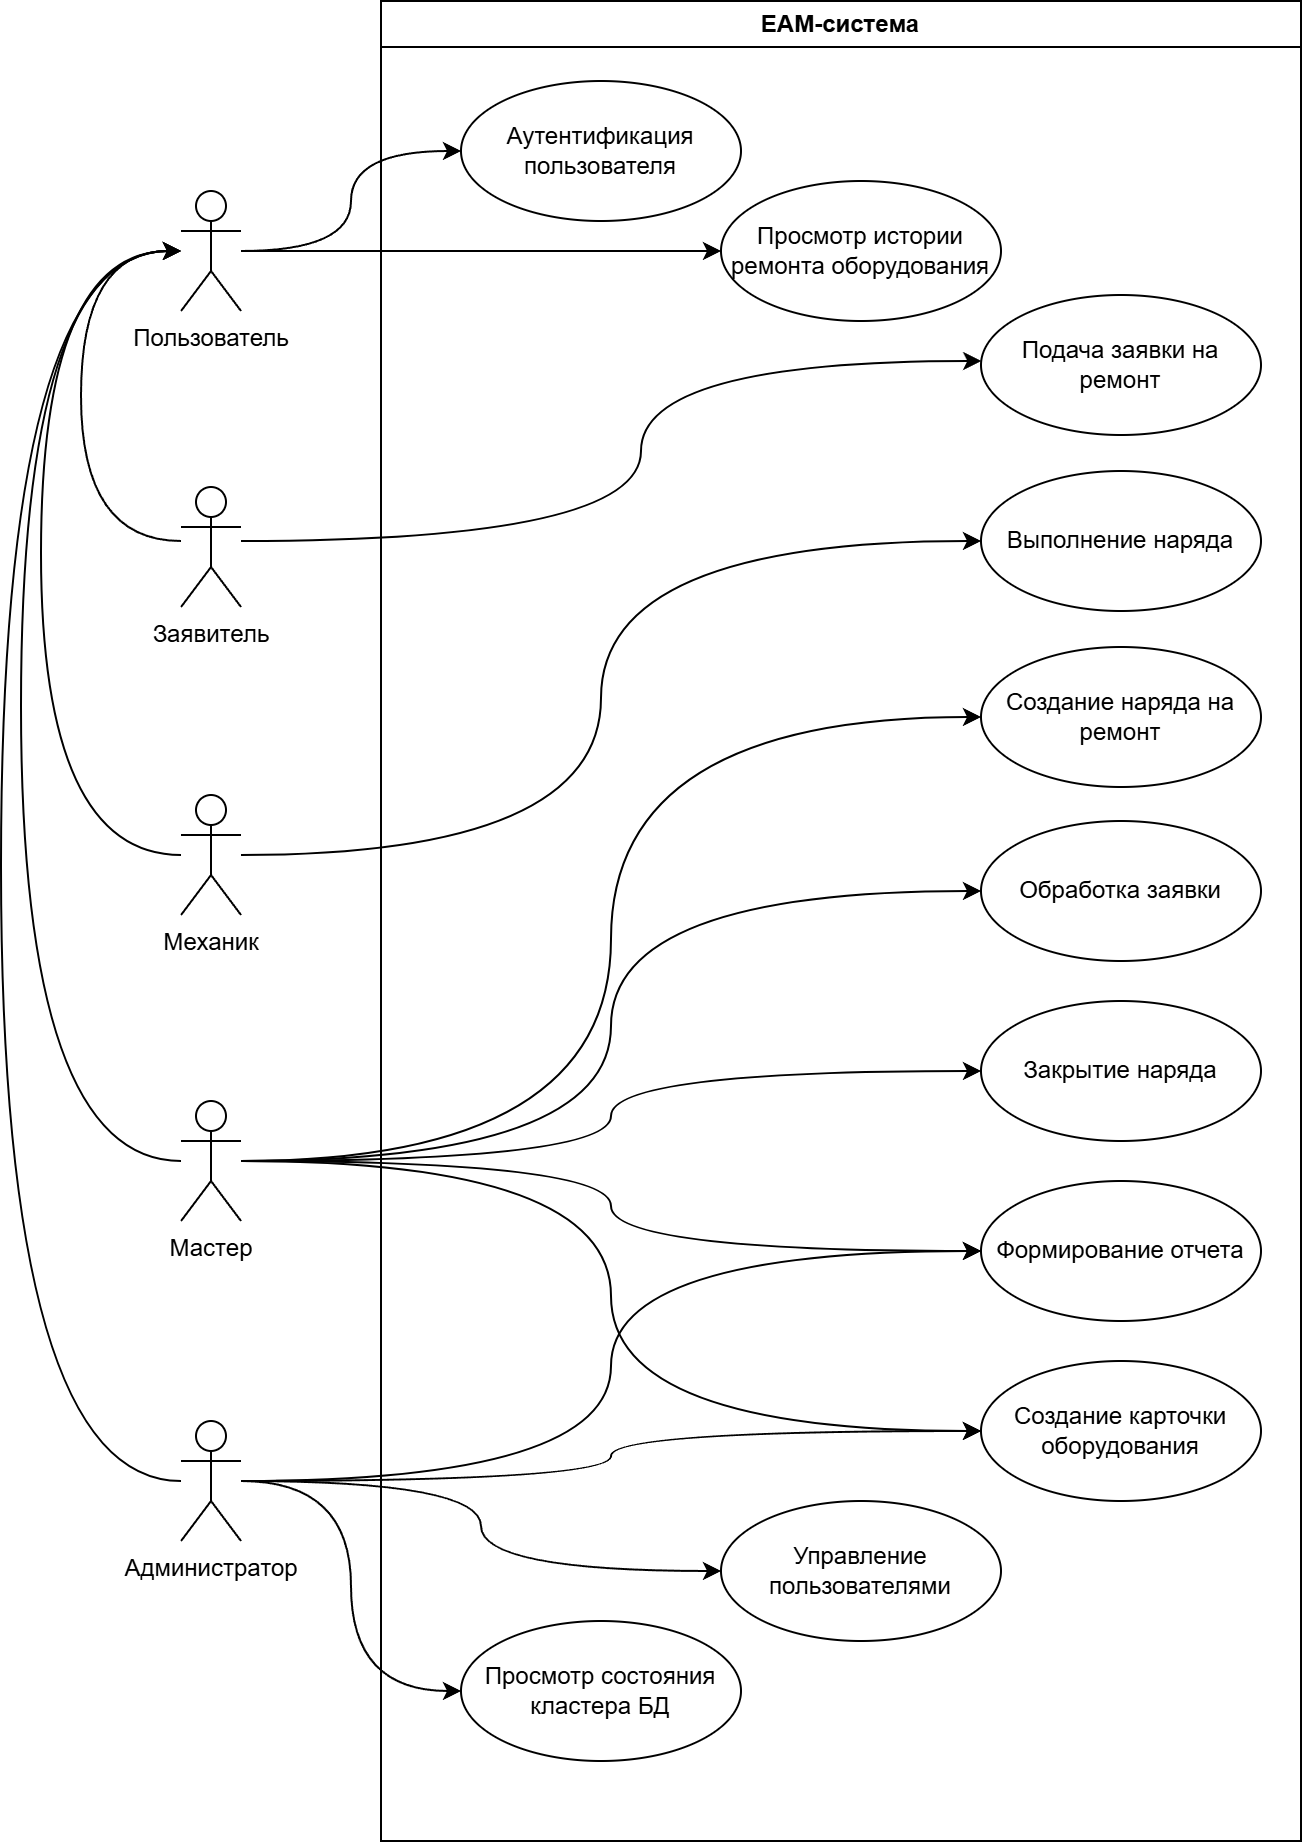

The diagram above was exported from draw.io. Its source (the exported page's mxGraphModel, read from the mxfile embedded in the PNG):
<mxGraphModel dx="2438" dy="1533" grid="1" gridSize="10" guides="1" tooltips="1" connect="1" arrows="1" fold="1" page="1" pageScale="1" pageWidth="827" pageHeight="1169" math="0" shadow="0">
  <root>
    <mxCell id="0" />
    <mxCell id="1" parent="0" />
    <mxCell id="kbiwQLeq5_u4GOqs8vpt-12" parent="1" style="swimlane;whiteSpace=wrap;html=1;movable=1;resizable=1;rotatable=1;deletable=1;editable=1;locked=0;connectable=1;" value="EAM-система" vertex="1">
      <mxGeometry height="920" width="460" x="230" y="80" as="geometry">
        <mxRectangle height="30" width="120" x="230" y="80" as="alternateBounds" />
      </mxGeometry>
    </mxCell>
    <mxCell id="kbiwQLeq5_u4GOqs8vpt-21" parent="kbiwQLeq5_u4GOqs8vpt-12" style="ellipse;whiteSpace=wrap;html=1;movable=1;resizable=1;rotatable=1;deletable=1;editable=1;locked=0;connectable=1;" value="Аутентификация пользователя" vertex="1">
      <mxGeometry height="70" width="140" x="40" y="40" as="geometry" />
    </mxCell>
    <mxCell id="kbiwQLeq5_u4GOqs8vpt-22" parent="kbiwQLeq5_u4GOqs8vpt-12" style="ellipse;whiteSpace=wrap;html=1;" value="Просмотр истории ремонта оборудования" vertex="1">
      <mxGeometry height="70" width="140" x="170" y="90" as="geometry" />
    </mxCell>
    <mxCell id="kbiwQLeq5_u4GOqs8vpt-23" parent="kbiwQLeq5_u4GOqs8vpt-12" style="ellipse;whiteSpace=wrap;html=1;" value="Выполнение наряда" vertex="1">
      <mxGeometry height="70" width="140" x="300" y="235" as="geometry" />
    </mxCell>
    <mxCell id="kbiwQLeq5_u4GOqs8vpt-24" parent="kbiwQLeq5_u4GOqs8vpt-12" style="ellipse;whiteSpace=wrap;html=1;" value="Закрытие наряда" vertex="1">
      <mxGeometry height="70" width="140" x="300" y="500" as="geometry" />
    </mxCell>
    <mxCell id="kbiwQLeq5_u4GOqs8vpt-25" parent="kbiwQLeq5_u4GOqs8vpt-12" style="ellipse;whiteSpace=wrap;html=1;" value="Создание наряда на ремонт" vertex="1">
      <mxGeometry height="70" width="140" x="300" y="323" as="geometry" />
    </mxCell>
    <mxCell id="kbiwQLeq5_u4GOqs8vpt-26" parent="kbiwQLeq5_u4GOqs8vpt-12" style="ellipse;whiteSpace=wrap;html=1;rotation=0;" value="Подача заявки на ремонт" vertex="1">
      <mxGeometry height="70" width="140" x="300" y="147" as="geometry" />
    </mxCell>
    <mxCell id="kbiwQLeq5_u4GOqs8vpt-27" parent="kbiwQLeq5_u4GOqs8vpt-12" style="ellipse;whiteSpace=wrap;html=1;" value="Обработка заявки" vertex="1">
      <mxGeometry height="70" width="140" x="300" y="410" as="geometry" />
    </mxCell>
    <mxCell id="kbiwQLeq5_u4GOqs8vpt-28" parent="kbiwQLeq5_u4GOqs8vpt-12" style="ellipse;whiteSpace=wrap;html=1;" value="Формирование отчета" vertex="1">
      <mxGeometry height="70" width="140" x="300" y="590" as="geometry" />
    </mxCell>
    <mxCell id="kbiwQLeq5_u4GOqs8vpt-29" parent="kbiwQLeq5_u4GOqs8vpt-12" style="ellipse;whiteSpace=wrap;html=1;" value="Создание карточки оборудования" vertex="1">
      <mxGeometry height="70" width="140" x="300" y="680" as="geometry" />
    </mxCell>
    <mxCell id="kbiwQLeq5_u4GOqs8vpt-30" parent="kbiwQLeq5_u4GOqs8vpt-12" style="ellipse;whiteSpace=wrap;html=1;" value="Управление пользователями" vertex="1">
      <mxGeometry height="70" width="140" x="170" y="750" as="geometry" />
    </mxCell>
    <mxCell id="kbiwQLeq5_u4GOqs8vpt-31" parent="kbiwQLeq5_u4GOqs8vpt-12" style="ellipse;whiteSpace=wrap;html=1;" value="Просмотр состояния кластера БД" vertex="1">
      <mxGeometry height="70" width="140" x="40" y="810" as="geometry" />
    </mxCell>
    <mxCell id="kbiwQLeq5_u4GOqs8vpt-13" parent="1" style="shape=umlActor;verticalLabelPosition=bottom;verticalAlign=top;html=1;labelPerimeter=1;" value="Заявитель" vertex="1">
      <mxGeometry height="60" width="30" x="130" y="323" as="geometry" />
    </mxCell>
    <mxCell id="kbiwQLeq5_u4GOqs8vpt-37" edge="1" parent="1" source="kbiwQLeq5_u4GOqs8vpt-14" style="edgeStyle=orthogonalEdgeStyle;rounded=0;orthogonalLoop=1;jettySize=auto;html=1;entryX=0;entryY=0.5;entryDx=0;entryDy=0;defaultLabelBackgroundColor=page;curved=1;curveGeometry=1;" target="kbiwQLeq5_u4GOqs8vpt-23">
      <mxGeometry relative="1" as="geometry">
        <Array as="points">
          <mxPoint x="340" y="507" />
          <mxPoint x="340" y="350" />
        </Array>
      </mxGeometry>
    </mxCell>
    <mxCell id="kbiwQLeq5_u4GOqs8vpt-50" edge="1" parent="1" source="kbiwQLeq5_u4GOqs8vpt-14" style="edgeStyle=orthogonalEdgeStyle;rounded=0;orthogonalLoop=1;jettySize=auto;html=1;defaultLabelBackgroundColor=page;curved=1;curveGeometry=1;" target="kbiwQLeq5_u4GOqs8vpt-17">
      <mxGeometry relative="1" x="0.0194" as="geometry">
        <Array as="points">
          <mxPoint x="60" y="507" />
          <mxPoint x="60" y="205" />
        </Array>
        <mxPoint x="110" y="390" as="targetPoint" />
      </mxGeometry>
    </mxCell>
    <mxCell id="kbiwQLeq5_u4GOqs8vpt-14" parent="1" style="shape=umlActor;verticalLabelPosition=bottom;verticalAlign=top;html=1;labelPerimeter=1;" value="Механик" vertex="1">
      <mxGeometry height="60" width="30" x="130" y="477" as="geometry" />
    </mxCell>
    <mxCell id="kbiwQLeq5_u4GOqs8vpt-38" edge="1" parent="1" source="kbiwQLeq5_u4GOqs8vpt-15" style="edgeStyle=orthogonalEdgeStyle;rounded=0;orthogonalLoop=1;jettySize=auto;html=1;entryX=0;entryY=0.5;entryDx=0;entryDy=0;defaultLabelBackgroundColor=page;curved=1;curveGeometry=1;" target="kbiwQLeq5_u4GOqs8vpt-25">
      <mxGeometry relative="1" x="0.0014" as="geometry" />
    </mxCell>
    <mxCell id="kbiwQLeq5_u4GOqs8vpt-39" edge="1" parent="1" source="kbiwQLeq5_u4GOqs8vpt-15" style="edgeStyle=orthogonalEdgeStyle;rounded=0;orthogonalLoop=1;jettySize=auto;html=1;entryX=0;entryY=0.5;entryDx=0;entryDy=0;defaultLabelBackgroundColor=page;curved=1;curveGeometry=1;" target="kbiwQLeq5_u4GOqs8vpt-27">
      <mxGeometry relative="1" as="geometry" />
    </mxCell>
    <mxCell id="kbiwQLeq5_u4GOqs8vpt-40" edge="1" parent="1" source="kbiwQLeq5_u4GOqs8vpt-15" style="edgeStyle=orthogonalEdgeStyle;rounded=0;orthogonalLoop=1;jettySize=auto;html=1;entryX=0;entryY=0.5;entryDx=0;entryDy=0;defaultLabelBackgroundColor=page;curved=1;curveGeometry=1;" target="kbiwQLeq5_u4GOqs8vpt-24">
      <mxGeometry relative="1" as="geometry" />
    </mxCell>
    <mxCell id="kbiwQLeq5_u4GOqs8vpt-41" edge="1" parent="1" source="kbiwQLeq5_u4GOqs8vpt-15" style="edgeStyle=orthogonalEdgeStyle;rounded=0;orthogonalLoop=1;jettySize=auto;html=1;entryX=0;entryY=0.5;entryDx=0;entryDy=0;defaultLabelBackgroundColor=page;curved=1;curveGeometry=1;" target="kbiwQLeq5_u4GOqs8vpt-28">
      <mxGeometry relative="1" as="geometry" />
    </mxCell>
    <mxCell id="kbiwQLeq5_u4GOqs8vpt-45" edge="1" parent="1" source="kbiwQLeq5_u4GOqs8vpt-15" style="edgeStyle=orthogonalEdgeStyle;rounded=0;orthogonalLoop=1;jettySize=auto;html=1;entryX=0;entryY=0.5;entryDx=0;entryDy=0;defaultLabelBackgroundColor=page;curved=1;curveGeometry=1;" target="kbiwQLeq5_u4GOqs8vpt-29">
      <mxGeometry relative="1" as="geometry" />
    </mxCell>
    <mxCell id="kbiwQLeq5_u4GOqs8vpt-51" edge="1" parent="1" source="kbiwQLeq5_u4GOqs8vpt-15" style="edgeStyle=orthogonalEdgeStyle;rounded=0;orthogonalLoop=1;jettySize=auto;html=1;defaultLabelBackgroundColor=page;curved=1;curveGeometry=1;" target="kbiwQLeq5_u4GOqs8vpt-17">
      <mxGeometry relative="1" x="-0.0181" as="geometry">
        <Array as="points">
          <mxPoint x="50" y="660" />
          <mxPoint x="50" y="205" />
        </Array>
      </mxGeometry>
    </mxCell>
    <mxCell id="kbiwQLeq5_u4GOqs8vpt-15" parent="1" style="shape=umlActor;verticalLabelPosition=bottom;verticalAlign=top;html=1;labelPerimeter=1;" value="Мастер" vertex="1">
      <mxGeometry height="60" width="30" x="130" y="630" as="geometry" />
    </mxCell>
    <mxCell id="kbiwQLeq5_u4GOqs8vpt-44" edge="1" parent="1" source="kbiwQLeq5_u4GOqs8vpt-16" style="edgeStyle=orthogonalEdgeStyle;rounded=0;orthogonalLoop=1;jettySize=auto;html=1;defaultLabelBackgroundColor=page;curved=1;curveGeometry=1;" target="kbiwQLeq5_u4GOqs8vpt-29">
      <mxGeometry relative="1" as="geometry" />
    </mxCell>
    <mxCell id="kbiwQLeq5_u4GOqs8vpt-46" edge="1" parent="1" source="kbiwQLeq5_u4GOqs8vpt-16" style="edgeStyle=orthogonalEdgeStyle;rounded=0;orthogonalLoop=1;jettySize=auto;html=1;entryX=0;entryY=0.5;entryDx=0;entryDy=0;defaultLabelBackgroundColor=page;curved=1;curveGeometry=1;" target="kbiwQLeq5_u4GOqs8vpt-30">
      <mxGeometry relative="1" as="geometry" />
    </mxCell>
    <mxCell id="kbiwQLeq5_u4GOqs8vpt-47" edge="1" parent="1" source="kbiwQLeq5_u4GOqs8vpt-16" style="edgeStyle=orthogonalEdgeStyle;rounded=0;orthogonalLoop=1;jettySize=auto;html=1;entryX=0;entryY=0.5;entryDx=0;entryDy=0;defaultLabelBackgroundColor=page;curved=1;curveGeometry=1;" target="kbiwQLeq5_u4GOqs8vpt-31">
      <mxGeometry relative="1" as="geometry" />
    </mxCell>
    <mxCell id="kbiwQLeq5_u4GOqs8vpt-55" edge="1" parent="1" source="kbiwQLeq5_u4GOqs8vpt-16" style="edgeStyle=orthogonalEdgeStyle;rounded=0;orthogonalLoop=1;jettySize=auto;html=1;entryX=0;entryY=0.5;entryDx=0;entryDy=0;defaultLabelBackgroundColor=page;curved=1;curveGeometry=1;" target="kbiwQLeq5_u4GOqs8vpt-28">
      <mxGeometry relative="1" as="geometry" />
    </mxCell>
    <mxCell id="kbiwQLeq5_u4GOqs8vpt-16" parent="1" style="shape=umlActor;verticalLabelPosition=bottom;verticalAlign=top;html=1;labelPerimeter=1;" value="Администратор" vertex="1">
      <mxGeometry height="60" width="30" x="130" y="790" as="geometry" />
    </mxCell>
    <mxCell id="kbiwQLeq5_u4GOqs8vpt-32" edge="1" parent="1" source="kbiwQLeq5_u4GOqs8vpt-17" style="edgeStyle=orthogonalEdgeStyle;rounded=0;orthogonalLoop=1;jettySize=auto;html=1;entryX=0;entryY=0.5;entryDx=0;entryDy=0;defaultLabelBackgroundColor=page;curved=1;curveGeometry=1;" target="kbiwQLeq5_u4GOqs8vpt-21">
      <mxGeometry relative="1" as="geometry" />
    </mxCell>
    <mxCell id="kbiwQLeq5_u4GOqs8vpt-43" edge="1" parent="1" source="kbiwQLeq5_u4GOqs8vpt-17" style="edgeStyle=orthogonalEdgeStyle;rounded=0;orthogonalLoop=1;jettySize=auto;html=1;entryX=0;entryY=0.5;entryDx=0;entryDy=0;defaultLabelBackgroundColor=page;curved=1;curveGeometry=1;" target="kbiwQLeq5_u4GOqs8vpt-22">
      <mxGeometry relative="1" as="geometry" />
    </mxCell>
    <mxCell id="kbiwQLeq5_u4GOqs8vpt-17" parent="1" style="shape=umlActor;verticalLabelPosition=bottom;verticalAlign=top;html=1;labelPerimeter=1;" value="Пользователь" vertex="1">
      <mxGeometry height="60" width="30" x="130" y="175" as="geometry" />
    </mxCell>
    <mxCell id="kbiwQLeq5_u4GOqs8vpt-34" edge="1" parent="1" source="kbiwQLeq5_u4GOqs8vpt-13" style="edgeStyle=orthogonalEdgeStyle;rounded=0;orthogonalLoop=1;jettySize=auto;html=1;defaultLabelBackgroundColor=page;curved=1;curveGeometry=1;" target="kbiwQLeq5_u4GOqs8vpt-26">
      <mxGeometry relative="1" x="0.0143" as="geometry">
        <Array as="points">
          <mxPoint x="360" y="350" />
          <mxPoint x="360" y="260" />
        </Array>
      </mxGeometry>
    </mxCell>
    <mxCell id="kbiwQLeq5_u4GOqs8vpt-48" edge="1" parent="1" source="kbiwQLeq5_u4GOqs8vpt-13" style="edgeStyle=orthogonalEdgeStyle;rounded=0;orthogonalLoop=1;jettySize=auto;html=1;defaultLabelBackgroundColor=page;curved=1;curveGeometry=1;" target="kbiwQLeq5_u4GOqs8vpt-17">
      <mxGeometry relative="1" x="0.1447" as="geometry">
        <Array as="points">
          <mxPoint x="80" y="350" />
          <mxPoint x="80" y="205" />
        </Array>
      </mxGeometry>
    </mxCell>
    <mxCell id="kbiwQLeq5_u4GOqs8vpt-54" edge="1" parent="1" source="kbiwQLeq5_u4GOqs8vpt-16" style="edgeStyle=orthogonalEdgeStyle;rounded=0;orthogonalLoop=1;jettySize=auto;html=1;defaultLabelBackgroundColor=page;curved=1;curveGeometry=1;" target="kbiwQLeq5_u4GOqs8vpt-17">
      <mxGeometry relative="1" x="-0.0971" as="geometry">
        <Array as="points">
          <mxPoint x="40" y="820" />
          <mxPoint x="40" y="205" />
        </Array>
      </mxGeometry>
    </mxCell>
  </root>
</mxGraphModel>